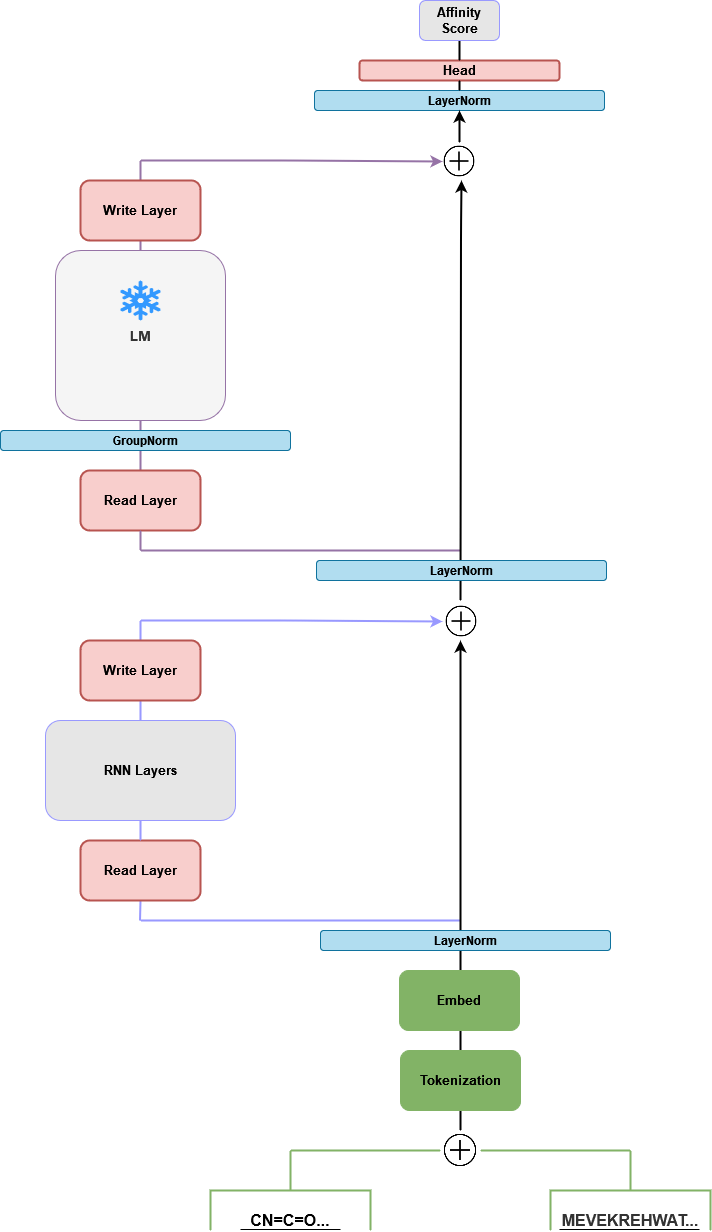

The diagram above was exported from draw.io. Its source (the exported page's mxGraphModel, read from the mxfile embedded in the PNG):
<mxGraphModel dx="1718" dy="1568" grid="1" gridSize="10" guides="1" tooltips="1" connect="1" arrows="1" fold="1" page="1" pageScale="1" pageWidth="850" pageHeight="1100" math="0" shadow="0">
  <root>
    <mxCell id="0" />
    <mxCell id="1" parent="0" />
    <mxCell id="csDRVYpW0qJ9L8SckwU3-39" value="" style="edgeStyle=orthogonalEdgeStyle;orthogonalLoop=1;jettySize=auto;html=1;endArrow=none;endFill=0;strokeColor=#9673A6;strokeWidth=2;" edge="1" parent="1" source="csDRVYpW0qJ9L8SckwU3-1" target="csDRVYpW0qJ9L8SckwU3-3">
      <mxGeometry relative="1" as="geometry" />
    </mxCell>
    <mxCell id="csDRVYpW0qJ9L8SckwU3-76" value="" style="shape=image;html=1;verticalAlign=top;verticalLabelPosition=bottom;labelBackgroundColor=#ffffff;imageAspect=0;aspect=fixed;image=https://cdn4.iconfinder.com/data/icons/ionicons/512/icon-ios7-plus-outline-128.png;gradientColor=#ffffff;rounded=1;strokeWidth=2;" vertex="1" parent="1">
      <mxGeometry x="422" y="282" width="38" height="38" as="geometry" />
    </mxCell>
    <mxCell id="csDRVYpW0qJ9L8SckwU3-1" value="Read Layer" style="whiteSpace=wrap;html=1;hachureGap=4;pointerEvents=0;fillColor=#f8cecc;strokeColor=#b85450;fontStyle=1;fontSize=13;shadow=0;rounded=1;strokeWidth=2;" vertex="1" parent="1">
      <mxGeometry x="60" y="150" width="120" height="60" as="geometry" />
    </mxCell>
    <mxCell id="csDRVYpW0qJ9L8SckwU3-37" value="" style="edgeStyle=orthogonalEdgeStyle;orthogonalLoop=1;jettySize=auto;html=1;endArrow=none;endFill=0;strokeColor=#9673A6;strokeWidth=2;" edge="1" parent="1" source="csDRVYpW0qJ9L8SckwU3-3">
      <mxGeometry relative="1" as="geometry">
        <mxPoint x="120" y="-160" as="targetPoint" />
      </mxGeometry>
    </mxCell>
    <mxCell id="csDRVYpW0qJ9L8SckwU3-3" value="&lt;font style=&quot;font-size: 14px&quot;&gt;LM&lt;/font&gt;" style="whiteSpace=wrap;html=1;aspect=fixed;hachureGap=4;pointerEvents=0;fillColor=#f5f5f5;strokeColor=#9673A6;fontColor=#333333;fontStyle=1;fontSize=13;rounded=1;" vertex="1" parent="1">
      <mxGeometry x="35" y="-70" width="170" height="170" as="geometry" />
    </mxCell>
    <mxCell id="csDRVYpW0qJ9L8SckwU3-4" value="Head" style="whiteSpace=wrap;html=1;hachureGap=4;pointerEvents=0;fillColor=#f8cecc;strokeColor=#b85450;fontStyle=1;fontSize=13;rounded=1;strokeWidth=2;" vertex="1" parent="1">
      <mxGeometry x="339" y="-260" width="200" height="20" as="geometry" />
    </mxCell>
    <mxCell id="csDRVYpW0qJ9L8SckwU3-5" value="" style="shape=mxgraph.signs.nature.snowflake;html=1;pointerEvents=1;fillColor=#3399FF;strokeColor=none;verticalLabelPosition=bottom;verticalAlign=top;align=center;hachureGap=4;rounded=1;" vertex="1" parent="1">
      <mxGeometry x="100" y="-40" width="40" height="40" as="geometry" />
    </mxCell>
    <mxCell id="csDRVYpW0qJ9L8SckwU3-6" value="" style="strokeWidth=2;html=1;shape=mxgraph.flowchart.annotation_2;align=left;labelPosition=right;pointerEvents=1;hachureGap=4;fillColor=#3333FF;direction=south;strokeColor=#82B366;rounded=1;" vertex="1" parent="1">
      <mxGeometry x="530" y="830" width="160" height="80" as="geometry" />
    </mxCell>
    <mxCell id="csDRVYpW0qJ9L8SckwU3-9" value="" style="endArrow=none;html=1;fontFamily=Helvetica;fontSize=13;startSize=14;endSize=14;sourcePerimeterSpacing=8;targetPerimeterSpacing=8;exitX=0.5;exitY=0;exitDx=0;exitDy=0;entryX=0.5;entryY=1;entryDx=0;entryDy=0;strokeWidth=2;" edge="1" parent="1" source="csDRVYpW0qJ9L8SckwU3-4" target="csDRVYpW0qJ9L8SckwU3-10">
      <mxGeometry width="50" height="50" relative="1" as="geometry">
        <mxPoint x="400" y="20" as="sourcePoint" />
        <mxPoint x="420" y="-30" as="targetPoint" />
      </mxGeometry>
    </mxCell>
    <mxCell id="csDRVYpW0qJ9L8SckwU3-10" value="Affinity Score" style="whiteSpace=wrap;html=1;hachureGap=4;pointerEvents=0;fontFamily=Helvetica;fontSize=13;strokeColor=#9999FF;fillColor=#E6E6E6;fontStyle=1;rounded=1;" vertex="1" parent="1">
      <mxGeometry x="399" y="-320" width="80" height="40" as="geometry" />
    </mxCell>
    <mxCell id="csDRVYpW0qJ9L8SckwU3-11" value="Write Layer" style="whiteSpace=wrap;html=1;hachureGap=4;pointerEvents=0;fillColor=#f8cecc;strokeColor=#b85450;fontStyle=1;fontSize=13;shadow=0;rounded=1;strokeWidth=2;" vertex="1" parent="1">
      <mxGeometry x="60" y="-140" width="120" height="60" as="geometry" />
    </mxCell>
    <mxCell id="csDRVYpW0qJ9L8SckwU3-13" value="" style="strokeWidth=2;html=1;shape=mxgraph.flowchart.annotation_2;align=left;labelPosition=right;pointerEvents=1;hachureGap=4;fillColor=#3333FF;direction=south;strokeColor=#82B366;rounded=1;" vertex="1" parent="1">
      <mxGeometry x="190" y="830" width="160" height="80" as="geometry" />
    </mxCell>
    <mxCell id="csDRVYpW0qJ9L8SckwU3-14" value="CN=C=O..." style="text;html=1;strokeColor=none;fillColor=none;align=center;verticalAlign=middle;whiteSpace=wrap;shadow=0;hachureGap=4;pointerEvents=0;fontFamily=Helvetica;fontSize=16;fontStyle=1;rounded=1;" vertex="1" parent="1">
      <mxGeometry x="250" y="890" width="40" height="20" as="geometry" />
    </mxCell>
    <mxCell id="csDRVYpW0qJ9L8SckwU3-15" value="&lt;font style=&quot;font-size: 16px&quot; color=&quot;#333333&quot;&gt;MEVEKREHWAT...&lt;/font&gt;" style="text;html=1;strokeColor=none;fillColor=none;align=center;verticalAlign=middle;whiteSpace=wrap;shadow=0;hachureGap=4;pointerEvents=0;fontFamily=Helvetica;fontSize=16;fontStyle=1;rounded=1;" vertex="1" parent="1">
      <mxGeometry x="590" y="890" width="40" height="20" as="geometry" />
    </mxCell>
    <mxCell id="csDRVYpW0qJ9L8SckwU3-16" value="RNN Layers" style="whiteSpace=wrap;html=1;shadow=0;hachureGap=4;pointerEvents=0;fontFamily=Helvetica;fontSize=13;strokeColor=#9999FF;fillColor=#E6E6E6;fontStyle=1;rounded=1;" vertex="1" parent="1">
      <mxGeometry x="25" y="400" width="190" height="100" as="geometry" />
    </mxCell>
    <mxCell id="csDRVYpW0qJ9L8SckwU3-21" value="" style="endArrow=none;html=1;startSize=14;endSize=14;sourcePerimeterSpacing=8;targetPerimeterSpacing=8;fontFamily=Helvetica;fontSize=16;" edge="1" parent="1">
      <mxGeometry relative="1" as="geometry">
        <mxPoint x="220" y="909" as="sourcePoint" />
        <mxPoint x="320" y="909" as="targetPoint" />
      </mxGeometry>
    </mxCell>
    <mxCell id="csDRVYpW0qJ9L8SckwU3-42" value="" style="endArrow=none;html=1;startSize=14;endSize=14;sourcePerimeterSpacing=8;targetPerimeterSpacing=8;fontFamily=Helvetica;fontSize=16;" edge="1" parent="1">
      <mxGeometry relative="1" as="geometry">
        <mxPoint x="539" y="909" as="sourcePoint" />
        <mxPoint x="679" y="909" as="targetPoint" />
      </mxGeometry>
    </mxCell>
    <mxCell id="csDRVYpW0qJ9L8SckwU3-58" value="" style="endArrow=none;html=1;fontFamily=Helvetica;fontSize=13;startSize=14;endSize=14;sourcePerimeterSpacing=8;targetPerimeterSpacing=9;strokeWidth=2;strokeColor=#9999FF;" edge="1" parent="1">
      <mxGeometry width="50" height="50" relative="1" as="geometry">
        <mxPoint x="440" y="600" as="sourcePoint" />
        <mxPoint x="120" y="600" as="targetPoint" />
      </mxGeometry>
    </mxCell>
    <mxCell id="csDRVYpW0qJ9L8SckwU3-61" value="" style="endArrow=none;html=1;fontFamily=Helvetica;fontSize=13;startSize=14;endSize=14;sourcePerimeterSpacing=8;targetPerimeterSpacing=8;strokeColor=#9673A6;strokeWidth=2;" edge="1" parent="1">
      <mxGeometry width="50" height="50" relative="1" as="geometry">
        <mxPoint x="120" y="230" as="sourcePoint" />
        <mxPoint x="440" y="230" as="targetPoint" />
      </mxGeometry>
    </mxCell>
    <mxCell id="csDRVYpW0qJ9L8SckwU3-63" value="" style="endArrow=none;html=1;fontFamily=Helvetica;fontSize=13;startSize=14;endSize=14;sourcePerimeterSpacing=8;targetPerimeterSpacing=8;exitX=0.5;exitY=1;exitDx=0;exitDy=0;strokeColor=#9673A6;strokeWidth=2;" edge="1" parent="1" source="csDRVYpW0qJ9L8SckwU3-1">
      <mxGeometry width="50" height="50" relative="1" as="geometry">
        <mxPoint x="180" y="330" as="sourcePoint" />
        <mxPoint x="120" y="230" as="targetPoint" />
      </mxGeometry>
    </mxCell>
    <mxCell id="csDRVYpW0qJ9L8SckwU3-70" value="" style="endArrow=none;html=1;fontFamily=Helvetica;fontSize=13;sourcePerimeterSpacing=8;targetPerimeterSpacing=8;strokeColor=#82B366;strokeWidth=2;exitX=1;exitY=0.5;exitDx=0;exitDy=0;" edge="1" parent="1" source="csDRVYpW0qJ9L8SckwU3-75">
      <mxGeometry width="50" height="50" relative="1" as="geometry">
        <mxPoint x="470" y="838" as="sourcePoint" />
        <mxPoint x="610" y="830" as="targetPoint" />
        <Array as="points" />
      </mxGeometry>
    </mxCell>
    <mxCell id="csDRVYpW0qJ9L8SckwU3-72" value="" style="endArrow=none;html=1;fontFamily=Helvetica;fontSize=13;startSize=14;endSize=14;sourcePerimeterSpacing=8;targetPerimeterSpacing=8;strokeColor=#82B366;strokeWidth=2;entryX=0;entryY=0.5;entryDx=0;entryDy=0;" edge="1" parent="1" target="csDRVYpW0qJ9L8SckwU3-75">
      <mxGeometry width="50" height="50" relative="1" as="geometry">
        <mxPoint x="270" y="830" as="sourcePoint" />
        <mxPoint x="410" y="838" as="targetPoint" />
      </mxGeometry>
    </mxCell>
    <mxCell id="csDRVYpW0qJ9L8SckwU3-75" value="" style="shape=image;html=1;verticalAlign=top;verticalLabelPosition=bottom;labelBackgroundColor=#ffffff;imageAspect=0;aspect=fixed;image=https://cdn4.iconfinder.com/data/icons/ionicons/512/icon-ios7-plus-outline-128.png;gradientColor=#ffffff;rounded=1;strokeWidth=2;" vertex="1" parent="1">
      <mxGeometry x="420" y="810" width="40" height="40" as="geometry" />
    </mxCell>
    <mxCell id="csDRVYpW0qJ9L8SckwU3-81" value="&lt;b&gt;GroupNorm&lt;/b&gt;" style="whiteSpace=wrap;html=1;rounded=1;fillColor=#b1ddf0;strokeColor=#10739e;" vertex="1" parent="1">
      <mxGeometry x="-20" y="110" width="290" height="20" as="geometry" />
    </mxCell>
    <mxCell id="csDRVYpW0qJ9L8SckwU3-84" value="&lt;b&gt;LayerNorm&lt;/b&gt;" style="whiteSpace=wrap;html=1;rounded=1;fillColor=#b1ddf0;strokeColor=#10739e;" vertex="1" parent="1">
      <mxGeometry x="294" y="-230" width="290" height="20" as="geometry" />
    </mxCell>
    <mxCell id="csDRVYpW0qJ9L8SckwU3-86" value="" style="endArrow=classic;html=1;fontFamily=Helvetica;fontSize=13;startSize=6;endSize=6;targetPerimeterSpacing=0;entryX=0.5;entryY=1;entryDx=0;entryDy=0;endFill=1;strokeWidth=2;startArrow=none;" edge="1" parent="1" source="csDRVYpW0qJ9L8SckwU3-77" target="csDRVYpW0qJ9L8SckwU3-84">
      <mxGeometry width="50" height="50" relative="1" as="geometry">
        <mxPoint x="430" y="-90" as="sourcePoint" />
        <mxPoint x="430" y="-100" as="targetPoint" />
      </mxGeometry>
    </mxCell>
    <mxCell id="csDRVYpW0qJ9L8SckwU3-87" value="" style="endArrow=none;html=1;fontFamily=Helvetica;fontSize=13;startSize=14;endSize=14;sourcePerimeterSpacing=8;targetPerimeterSpacing=8;exitX=0.5;exitY=0;exitDx=0;exitDy=0;entryX=0.5;entryY=1;entryDx=0;entryDy=0;strokeWidth=2;" edge="1" parent="1" source="csDRVYpW0qJ9L8SckwU3-84" target="csDRVYpW0qJ9L8SckwU3-4">
      <mxGeometry width="50" height="50" relative="1" as="geometry">
        <mxPoint x="439" y="-150" as="sourcePoint" />
        <mxPoint x="430" y="-140" as="targetPoint" />
      </mxGeometry>
    </mxCell>
    <mxCell id="csDRVYpW0qJ9L8SckwU3-103" value="" style="endArrow=classic;html=1;fontFamily=Helvetica;fontSize=13;sourcePerimeterSpacing=8;endFill=1;strokeWidth=2;strokeColor=#9999FF;entryX=0;entryY=0.5;entryDx=0;entryDy=0;" edge="1" parent="1" target="csDRVYpW0qJ9L8SckwU3-76">
      <mxGeometry width="50" height="50" relative="1" as="geometry">
        <mxPoint x="120" y="300" as="sourcePoint" />
        <mxPoint x="400" y="318.5" as="targetPoint" />
        <Array as="points">
          <mxPoint x="200" y="300" />
          <mxPoint x="270" y="300" />
        </Array>
      </mxGeometry>
    </mxCell>
    <mxCell id="csDRVYpW0qJ9L8SckwU3-104" value="" style="endArrow=classic;html=1;fontFamily=Helvetica;fontSize=13;sourcePerimeterSpacing=8;endFill=1;strokeWidth=2;exitX=0.5;exitY=0;exitDx=0;exitDy=0;" edge="1" parent="1" source="csDRVYpW0qJ9L8SckwU3-75">
      <mxGeometry width="50" height="50" relative="1" as="geometry">
        <mxPoint x="439" y="800" as="sourcePoint" />
        <mxPoint x="440" y="320" as="targetPoint" />
        <Array as="points">
          <mxPoint x="440" y="340" />
        </Array>
      </mxGeometry>
    </mxCell>
    <mxCell id="csDRVYpW0qJ9L8SckwU3-115" value="" style="endArrow=none;html=1;fontFamily=Helvetica;fontSize=13;startSize=14;endSize=14;targetPerimeterSpacing=8;exitX=0.5;exitY=1;exitDx=0;exitDy=0;strokeColor=#9999FF;strokeWidth=2;startArrow=none;" edge="1" parent="1" source="csDRVYpW0qJ9L8SckwU3-116">
      <mxGeometry width="50" height="50" relative="1" as="geometry">
        <mxPoint x="119.5" y="570" as="sourcePoint" />
        <mxPoint x="119.5" y="600" as="targetPoint" />
      </mxGeometry>
    </mxCell>
    <mxCell id="csDRVYpW0qJ9L8SckwU3-77" value="" style="shape=image;html=1;verticalAlign=top;verticalLabelPosition=bottom;labelBackgroundColor=#ffffff;imageAspect=0;aspect=fixed;image=https://cdn4.iconfinder.com/data/icons/ionicons/512/icon-ios7-plus-outline-128.png;gradientColor=#ffffff;rounded=1;strokeWidth=2;" vertex="1" parent="1">
      <mxGeometry x="420" y="-178" width="38" height="38" as="geometry" />
    </mxCell>
    <mxCell id="csDRVYpW0qJ9L8SckwU3-123" value="" style="endArrow=none;html=1;fontFamily=Helvetica;fontSize=13;startSize=14;endSize=14;targetPerimeterSpacing=8;strokeColor=#9999FF;strokeWidth=2;entryX=0.5;entryY=0;entryDx=0;entryDy=0;startArrow=none;" edge="1" parent="1" target="csDRVYpW0qJ9L8SckwU3-16">
      <mxGeometry width="50" height="50" relative="1" as="geometry">
        <mxPoint x="120" y="300" as="sourcePoint" />
        <mxPoint x="119.5" y="400" as="targetPoint" />
      </mxGeometry>
    </mxCell>
    <mxCell id="csDRVYpW0qJ9L8SckwU3-126" value="Tokenization" style="whiteSpace=wrap;html=1;hachureGap=4;pointerEvents=0;fillColor=#82B366;strokeColor=#82B366;fontStyle=1;fontSize=13;shadow=0;rounded=1;" vertex="1" parent="1">
      <mxGeometry x="380" y="730" width="120" height="60" as="geometry" />
    </mxCell>
    <mxCell id="csDRVYpW0qJ9L8SckwU3-45" value="Embed" style="whiteSpace=wrap;html=1;hachureGap=4;pointerEvents=0;fillColor=#82B366;strokeColor=#82B366;fontStyle=1;fontSize=13;shadow=0;rounded=1;" vertex="1" parent="1">
      <mxGeometry x="379" y="650" width="120" height="60" as="geometry" />
    </mxCell>
    <mxCell id="csDRVYpW0qJ9L8SckwU3-83" value="&lt;b&gt;LayerNorm&lt;/b&gt;" style="whiteSpace=wrap;html=1;rounded=1;fillColor=#b1ddf0;strokeColor=#10739e;" vertex="1" parent="1">
      <mxGeometry x="300" y="610" width="290" height="20" as="geometry" />
    </mxCell>
    <mxCell id="csDRVYpW0qJ9L8SckwU3-116" value="Read Layer" style="whiteSpace=wrap;html=1;hachureGap=4;pointerEvents=0;fillColor=#f8cecc;strokeColor=#b85450;fontStyle=1;fontSize=13;shadow=0;rounded=1;strokeWidth=2;" vertex="1" parent="1">
      <mxGeometry x="60" y="520" width="120" height="60" as="geometry" />
    </mxCell>
    <mxCell id="csDRVYpW0qJ9L8SckwU3-129" value="" style="endArrow=none;html=1;fontFamily=Helvetica;fontSize=13;startSize=14;endSize=14;sourcePerimeterSpacing=8;exitX=0.5;exitY=1;exitDx=0;exitDy=0;strokeColor=#9999FF;strokeWidth=2;" edge="1" parent="1" source="csDRVYpW0qJ9L8SckwU3-16" target="csDRVYpW0qJ9L8SckwU3-116">
      <mxGeometry width="50" height="50" relative="1" as="geometry">
        <mxPoint x="120" y="500" as="sourcePoint" />
        <mxPoint x="119.5" y="600" as="targetPoint" />
      </mxGeometry>
    </mxCell>
    <mxCell id="csDRVYpW0qJ9L8SckwU3-117" value="Write Layer" style="whiteSpace=wrap;html=1;hachureGap=4;pointerEvents=0;fillColor=#f8cecc;strokeColor=#b85450;fontStyle=1;fontSize=13;shadow=0;rounded=1;strokeWidth=2;" vertex="1" parent="1">
      <mxGeometry x="60" y="320" width="120" height="60" as="geometry" />
    </mxCell>
    <mxCell id="csDRVYpW0qJ9L8SckwU3-130" value="" style="endArrow=none;html=1;fontFamily=Helvetica;fontSize=13;startSize=14;endSize=14;sourcePerimeterSpacing=8;strokeColor=#9999FF;strokeWidth=2;entryX=0.5;entryY=0;entryDx=0;entryDy=0;" edge="1" parent="1" target="csDRVYpW0qJ9L8SckwU3-117">
      <mxGeometry width="50" height="50" relative="1" as="geometry">
        <mxPoint x="120" y="320" as="sourcePoint" />
        <mxPoint x="120" y="400" as="targetPoint" />
      </mxGeometry>
    </mxCell>
    <mxCell id="csDRVYpW0qJ9L8SckwU3-135" value="" style="endArrow=classic;html=1;fontFamily=Helvetica;fontSize=13;sourcePerimeterSpacing=8;endFill=1;strokeWidth=2;" edge="1" parent="1">
      <mxGeometry width="50" height="50" relative="1" as="geometry">
        <mxPoint x="440" y="280" as="sourcePoint" />
        <mxPoint x="441" y="-140" as="targetPoint" />
        <Array as="points">
          <mxPoint x="440.5" y="-90" />
        </Array>
      </mxGeometry>
    </mxCell>
    <mxCell id="csDRVYpW0qJ9L8SckwU3-82" value="&lt;b&gt;LayerNorm&lt;/b&gt;" style="whiteSpace=wrap;html=1;rounded=1;fillColor=#b1ddf0;strokeColor=#10739e;" vertex="1" parent="1">
      <mxGeometry x="296" y="240" width="290" height="20" as="geometry" />
    </mxCell>
    <mxCell id="csDRVYpW0qJ9L8SckwU3-136" value="" style="endArrow=classic;html=1;fontFamily=Helvetica;fontSize=13;sourcePerimeterSpacing=8;endFill=1;strokeWidth=2;strokeColor=#9673A6;entryX=0;entryY=0.5;entryDx=0;entryDy=0;" edge="1" parent="1">
      <mxGeometry width="50" height="50" relative="1" as="geometry">
        <mxPoint x="120" y="-160" as="sourcePoint" />
        <mxPoint x="422" y="-159" as="targetPoint" />
        <Array as="points">
          <mxPoint x="200" y="-160" />
          <mxPoint x="270" y="-160" />
        </Array>
      </mxGeometry>
    </mxCell>
  </root>
</mxGraphModel>